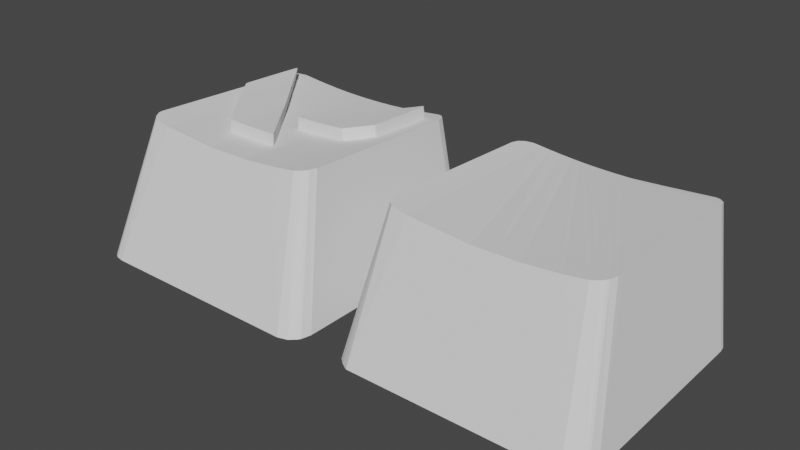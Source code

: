 # Source: VeloKeyCap.blend  (saved by Blender 3.0.42; exported with 4.5.12 LTS)
import bpy
from mathutils import Matrix  # noqa: F401  (used for matrix-valued properties, if any)

bpy.ops.wm.read_factory_settings(use_empty=True)
scene = bpy.context.scene
scene.name = 'Scene'

# ---- collections
col_collection = bpy.data.collections.new('Collection'); scene.collection.children.link(col_collection)

# ---- world
world_world = bpy.data.worlds.new('World'); scene.world = world_world
world_world.use_nodes = True; world_world.node_tree.nodes.clear()
_N = world_world.node_tree.nodes; _L = world_world.node_tree.links
n0 = _N.new('ShaderNodeOutputWorld'); n0.name = 'World Output'; n0.location = (300, 300)
n1 = _N.new('ShaderNodeBackground'); n1.name = 'Background'; n1.location = (10, 300)
n1.inputs[0].default_value = (0.05088, 0.05088, 0.05088, 1.0)
_L.new(n1.outputs[0], n0.inputs[0])
n0.is_active_output = True
world_world.color = (0.05088, 0.05088, 0.05088)
world_world.use_sun_shadow = False
world_world.sun_shadow_jitter_overblur = 0.0

# ---- meshes
me_valorant_keycap_v3 = bpy.data.meshes.new('Valorant_keycap_V3')
me_valorant_keycap_v3.from_pydata([(221.5, 163.0, 266.6), (218.8, 163.0, 266.6), (207.6, 98.67, 270.9), (280.2, 99.04, 272.2), (270.6, 163.1, 267.5), (224.4, 163.0, 266.7), (270.6, 164.7, 267.4), (270.7, 164.5, 267.4), (275.6, 243.1, 263.2), (243.0, 245.9, 262.5), (253.8, 259.6, 262.0), (259.6, 429.1, 251.7), (268.9, 278.5, 261.2), (273.1, 283.7, 261.0), (270.8, 164.4, 267.4), (270.8, 164.4, 267.4), (270.8, 164.3, 267.4), (242.8, 245.4, 262.5), (227.5, 219.9, 263.7), (242.8, 245.1, 262.6), (243.6, 243.6, 262.6), (243.4, 243.7, 262.6), (242.9, 244.5, 262.6), (242.8, 244.7, 262.6), (242.8, 244.9, 262.6), (270.0, 165.6, 267.3), (270.3, 165.2, 267.3), (270.5, 164.9, 267.4), (243.8, 243.4, 262.7), (243.2, 243.9, 262.6), (243.0, 244.1, 262.6), (244.1, 243.3, 262.7), (249.2, 192.6, 265.5), (252.3, 243.2, 262.8), (268.2, 168.2, 267.1), (269.0, 167.0, 267.2), (269.6, 166.2, 267.3), (259.9, 243.2, 262.9), (259.7, 179.2, 266.4), (266.9, 169.9, 267.0), (344.2, 252.5, 268.2), (339.3, 100.6, 277.8), (347.0, 256.0, 268.4), (349.9, 259.6, 268.5), (338.9, 246.2, 268.0), (341.5, 249.3, 268.1), (336.2, 244.0, 267.9), (334.3, 243.7, 267.7), (338.1, 245.3, 268.0), (337.2, 244.4, 268.0), (336.7, 244.1, 267.9), (325.0, 243.4, 266.9), (307.7, 243.3, 265.4), (302.8, 243.2, 265.0), (297.3, 243.2, 264.5), (300.1, 243.2, 264.7), (291.9, 243.2, 264.1), (294.6, 243.2, 264.3), (288.5, 243.2, 263.8), (286.5, 243.2, 263.7), (291.2, 243.2, 264.0), (290.4, 243.2, 264.0), (281.0, 243.1, 263.4), (283.7, 243.2, 263.6), (353.0, 263.4, 268.7), (356.1, 267.3, 268.9), (366.0, 400.2, 263.2), (350.7, 428.9, 259.9), (363.1, 396.7, 263.0), (360.3, 393.1, 262.8), (368.3, 400.4, 263.5), (368.4, 400.3, 263.5), (362.0, 428.9, 261.6), (368.5, 400.2, 263.5), (368.5, 400.1, 263.6), (367.6, 400.8, 263.4), (367.9, 400.7, 263.4), (368.1, 400.6, 263.5), (368.6, 399.8, 263.6), (368.8, 398.5, 263.7), (369.0, 391.4, 264.1), (366.8, 400.7, 263.3), (367.0, 400.8, 263.3), (367.2, 400.8, 263.3), (367.4, 400.8, 263.4), (369.1, 386.7, 264.3), (369.1, 373.5, 265.1), (369.1, 370.3, 265.2), (366.3, 400.4, 263.2), (366.5, 400.6, 263.3), (279.7, 292.0, 260.8), (271.0, 429.0, 252.1), (276.4, 287.9, 260.9), (216.0, 163.0, 266.5), (217.5, 163.0, 266.6), (213.2, 163.0, 266.5), (214.6, 163.0, 266.5), (211.2, 163.0, 266.5), (212.2, 163.0, 266.5), (203.6, 163.0, 266.6), (204.9, 163.0, 266.6), (206.3, 163.0, 266.5), (209.1, 163.0, 266.5), (210.1, 163.0, 266.5), (207.7, 163.0, 266.5), (198.0, 163.0, 266.9), (199.4, 163.0, 266.8), (200.8, 163.0, 266.7), (202.2, 163.0, 266.7), (134.0, 429.0, 256.3), (118.0, 357.5, 262.2), (151.1, 429.0, 254.6), (118.7, 356.6, 262.2), (119.4, 355.7, 262.2), (124.7, 349.1, 262.0), (129.8, 342.6, 261.9), (162.5, 429.0, 253.6), (133.5, 338.0, 261.9), (137.0, 333.5, 261.9), (173.9, 429.0, 252.8), (140.5, 329.2, 261.9), (143.8, 325.0, 261.9), (112.7, 428.9, 258.9), (101.2, 378.8, 263.0), (109.6, 368.2, 262.6), (95.7, 428.9, 261.4), (85.73, 398.2, 264.0), (93.46, 388.5, 263.5), (165.4, 297.8, 261.8), (175.9, 284.6, 261.7), (187.4, 270.1, 261.7), (292.5, 274.0, 1.201), (292.5, 183.2, 1.201), (278.3, 246.4, 1.201), (278.3, 210.8, 1.201), (284.5, 210.8, 116.8), (238.9, 210.8, 1.201), (238.9, 274.0, 1.201), (284.5, 246.4, 116.8), (238.9, 246.4, 1.201), (245.1, 246.4, 116.8), (172.7, 246.4, 116.8), (212.1, 246.4, 116.8), (172.7, 210.8, 116.8), (166.5, 210.8, 1.201), (205.9, 246.4, 1.201), (166.5, 246.4, 1.201), (415.1, 395.6, 0.0254), (376.1, 400.2, 218.4), (407.0, 408.4, 0.0254), (378.7, 393.8, 219.2), (368.1, 408.8, 216.5), (433.6, 43.34, 0.02541), (430.8, 39.01, 0.02541), (409.7, 52.2, 0.0254), (390.2, 113.0, 285.3), (437.7, 59.81, 0.0), (392.4, 116.5, 285.5), (396.3, 128.5, 285.6), (396.4, 125.9, 285.1), (384.6, 107.8, 284.5), (373.6, 102.8, 282.8), (245.1, 210.8, 116.8), (245.1, 183.2, 116.8), (238.9, 183.2, 1.201), (298.7, 183.2, 222.0), (372.2, 116.8, 232.5), (368.0, 113.4, 232.0), (416.7, 69.06, 0.0254), (413.7, 58.72, 0.0254), (377.7, 125.9, 233.0), (380.0, 140.3, 232.7), (416.8, 383.1, 0.0254), (416.8, 72.11, 0.0254), (437.7, 398.7, 0.02541), (303.1, 413.0, 207.9), (323.5, 413.0, 210.0), (298.7, 274.0, 214.7), (282.6, 413.0, 206.4), (259.5, 413.1, 205.2), (386.9, 417.1, 0.0254), (227.6, 274.0, 210.8), (254.3, 413.1, 205.0), (375.7, 427.7, 264.0), (395.8, 400.9, 269.3), (422.8, 427.2, 0.0), (383.1, 424.3, 265.5), (392.2, 414.5, 267.8), (430.7, 419.4, 0.02541), (435.8, 409.6, 0.02541), (245.1, 274.0, 116.8), (212.1, 274.0, 116.8), (205.9, 274.0, 1.201), (249.2, 183.2, 218.2), (158.5, 183.2, 222.0), (212.1, 183.2, 116.8), (152.3, 274.0, 1.201), (158.5, 274.0, 214.7), (152.3, 183.2, 1.201), (212.1, 210.8, 116.8), (205.9, 210.8, 1.201), (205.9, 183.2, 1.201), (248.1, 429.1, 251.3), (223.4, 225.0, 263.3), (225.5, 222.4, 263.5), (236.7, 429.1, 251.1), (219.0, 230.5, 262.9), (221.2, 227.7, 263.1), (411.2, 432.4, 0.02541), (228.1, 429.1, 251.1), (219.6, 429.1, 251.1), (339.3, 428.9, 258.4), (328.0, 428.9, 256.9), (349.9, 380.1, 262.2), (345.1, 374.0, 261.9), (340.3, 368.0, 261.7), (316.6, 429.0, 255.7), (335.9, 362.5, 261.5), (331.5, 356.9, 261.4), (305.2, 429.0, 254.6), (321.9, 344.9, 261.2), (312.4, 333.0, 261.0), (307.8, 327.2, 260.9), (303.1, 321.3, 260.8), (298.8, 316.0, 260.7), (293.8, 429.0, 253.6), (294.6, 310.6, 260.7), (290.7, 305.8, 260.7), (282.4, 429.0, 252.8), (286.8, 300.9, 260.7), (283.3, 296.4, 260.7), (404.5, 24.95, 0.02541), (368.6, 285.4, 269.7), (368.5, 284.4, 269.7), (365.4, 279.4, 269.5), (362.8, 275.9, 269.4), (368.4, 283.7, 269.7), (368.2, 283.2, 269.7), (368.0, 282.9, 269.7), (369.0, 298.3, 269.0), (368.8, 288.8, 269.5), (368.8, 286.8, 269.6), (369.1, 356.3, 266.0), (369.1, 342.4, 266.7), (369.1, 312.6, 268.3), (355.1, 386.6, 262.5), (359.5, 271.7, 269.1), (208.0, 106.4, 220.9), (213.2, 106.4, 220.8), (70.23, 40.82, 0.0254), (218.3, 106.4, 220.7), (223.5, 106.3, 220.7), (393.0, 416.2, 0.0254), (379.5, 388.9, 219.6), (353.8, 412.9, 214.0), (399.5, 44.2, 0.0254), (420.7, 29.88, 0.02541), (308.2, 107.5, 224.7), (359.6, 109.8, 230.8), (387.0, 40.82, 0.0254), (228.6, 106.3, 220.7), (233.7, 106.3, 220.7), (236.3, 413.1, 204.6), (215.7, 413.1, 204.7), (184.9, 413.1, 205.7), (68.73, 417.0, 0.0254), (50.06, 433.5, 0.02541), (98.6, 110.2, 230.7), (65.66, 416.5, 0.0254), (62.71, 415.8, 0.0254), (68.71, 417.0, 0.0254), (101.3, 412.8, 214.4), (89.92, 408.8, 216.4), (215.5, 234.9, 262.6), (217.3, 232.7, 262.8), (208.1, 429.1, 251.3), (196.7, 429.1, 251.7), (200.7, 253.5, 261.9), (203.6, 249.8, 262.0), (206.5, 246.2, 262.1), (214.4, 236.3, 262.6), (211.8, 239.5, 262.4), (213.2, 237.7, 262.5), (209.1, 242.9, 262.3), (167.0, 107.0, 223.0), (278.3, 243.1, 263.3), (22.38, 414.4, 0.02541), (27.62, 422.1, 0.02541), (48.56, 406.8, 0.0254), (70.83, 422.6, 266.1), (32.69, 426.7, 0.02541), (41.8, 431.4, 0.02541), (57.0, 413.4, 0.0254), (81.9, 428.1, 263.8), (77.17, 140.3, 232.7), (85.24, 116.6, 232.5), (78.51, 127.7, 233.1), (40.41, 72.14, 0.0), (42.8, 60.1, 0.0254), (40.41, 383.1, 0.0254), (77.75, 388.9, 219.6), (78.49, 393.8, 219.2), (81.41, 400.7, 218.3), (41.61, 394.1, 0.0254), (185.3, 429.0, 252.1), (190.9, 265.7, 261.7), (194.4, 261.4, 261.8), (197.5, 257.4, 261.8), (108.8, 248.2, 269.0), (105.6, 101.0, 279.3), (112.4, 243.7, 268.9), (115.9, 239.2, 268.8), (118.1, 236.5, 268.8), (120.3, 233.8, 268.8), (122.4, 231.1, 268.8), (124.3, 228.7, 268.8), (51.87, 47.85, 0.0254), (53.49, 24.88, 0.02541), (98.7, 261.1, 269.5), (103.8, 254.6, 269.2), (75.61, 105.0, 283.9), (89.4, 273.1, 270.1), (94.04, 267.1, 269.8), (63.29, 413.2, 268.0), (18.56, 398.7, 0.02541), (19.19, 404.7, 0.02541), (60.45, 400.9, 269.3), (44.91, 56.01, 0.0254), (21.21, 46.44, 0.02541), (18.72, 56.38, 0.02541), (177.1, 163.7, 268.4), (176.7, 163.9, 268.5), (176.5, 164.0, 268.5), (175.8, 164.8, 268.5), (177.7, 163.6, 268.4), (178.8, 163.4, 268.3), (164.1, 179.1, 268.6), (137.8, 211.9, 268.8), (187.3, 163.1, 267.7), (182.2, 163.2, 268.1), (40.12, 27.53, 0.02541), (84.87, 399.3, 264.1), (85.41, 278.3, 270.4), (82.38, 401.2, 264.4), (82.83, 401.4, 264.3), (83.09, 401.4, 264.3), (81.52, 283.6, 270.7), (81.24, 284.3, 270.7), (81.04, 285.5, 270.7), (81.37, 400.5, 264.6), (81.44, 400.6, 264.6), (83.09, 401.4, 264.3), (83.09, 401.4, 264.3), (83.11, 401.4, 264.3), (83.17, 401.4, 264.3), (83.55, 400.9, 264.2), (81.6, 400.8, 264.5), (81.7, 400.9, 264.5), (80.74, 291.0, 270.4), (80.58, 320.7, 268.9), (80.59, 342.9, 267.7), (81.19, 400.0, 264.6), (81.25, 400.2, 264.6), (81.31, 400.4, 264.6), (81.02, 398.8, 264.7), (81.07, 399.3, 264.7), (81.13, 399.7, 264.7), (80.63, 372.0, 266.2), (80.69, 385.9, 265.4), (80.83, 395.2, 264.9), (80.88, 396.4, 264.9), (80.92, 397.4, 264.8), (80.97, 398.2, 264.8), (59.89, 131.2, 285.4), (59.84, 125.9, 285.1), (61.43, 122.0, 285.6), (26.48, 37.64, 0.02541), (34.09, 30.77, 0.02541), (68.13, 111.2, 285.0), (60.01, 128.4, 285.6), (202.0, 164.3, 292.0), (200.8, 164.3, 292.1), (199.7, 164.3, 292.2), (204.4, 164.3, 292.0), (203.2, 164.3, 292.0), (206.9, 164.3, 291.9), (205.7, 164.3, 291.9), (209.3, 164.3, 291.9), (208.1, 164.3, 291.9), (211.2, 164.3, 291.8), (210.3, 164.3, 291.8), (213.0, 164.3, 291.8), (212.1, 164.3, 291.8), (215.5, 164.4, 291.9), (214.3, 164.3, 291.9), (218.2, 164.4, 292.0), (216.8, 164.4, 291.9), (221.1, 164.4, 292.0), (224.0, 164.4, 292.1), (270.2, 164.5, 292.8), (270.4, 165.7, 292.8), (226.9, 221.4, 289.0), (248.8, 193.9, 290.9), (259.3, 180.6, 291.8), (266.5, 171.3, 292.4), (267.7, 169.6, 292.5), (268.6, 168.4, 292.6), (269.2, 167.6, 292.6), (269.6, 167.0, 292.7), (269.9, 166.6, 292.7), (270.1, 166.3, 292.7), (270.2, 166.1, 292.7), (270.3, 165.9, 292.7), (270.3, 165.8, 292.7), (270.3, 165.8, 292.8), (226.9, 221.2, 289.0), (222.8, 226.2, 288.6), (224.8, 223.8, 288.8), (222.9, 226.6, 288.6), (218.7, 231.7, 288.3), (220.8, 229.1, 288.4), (218.8, 232.0, 288.3), (215.5, 236.1, 288.0), (217.1, 234.0, 288.1), (215.5, 236.4, 288.0), (214.5, 237.6, 287.9), (213.4, 239.0, 287.9), (212.0, 240.7, 287.8), (212.0, 241.0, 287.8), (207.0, 247.3, 287.5), (209.5, 244.2, 287.6), (207.0, 247.8, 287.5), (201.5, 254.6, 287.3), (204.3, 251.2, 287.4), (201.5, 255.0, 287.3), (195.5, 262.5, 287.1), (198.5, 258.8, 287.2), (195.5, 263.0, 287.1), (189.1, 271.0, 287.0), (192.3, 267.1, 287.0), (189.0, 271.9, 286.9), (145.6, 326.6, 287.2), (177.8, 286.0, 287.0), (167.4, 299.2, 287.1), (145.6, 326.4, 287.2), (138.8, 334.9, 287.2), (142.1, 330.7, 287.2), (138.8, 335.1, 287.2), (131.9, 343.8, 287.2), (135.4, 339.5, 287.2), (132.0, 344.2, 287.2), (127.0, 350.5, 287.3), (121.8, 357.1, 287.4), (120.6, 358.7, 287.4), (121.1, 358.0, 287.4), (120.6, 359.1, 287.4), (104.3, 379.8, 288.2), (112.4, 369.5, 287.8), (104.3, 380.5, 288.1), (89.3, 399.3, 289.2), (96.86, 389.8, 288.6), (89.28, 399.7, 289.1), (88.59, 400.6, 289.2), (87.27, 402.2, 289.3), (86.89, 402.7, 289.3), (86.83, 402.7, 289.4), (86.81, 402.8, 289.4), (86.81, 402.8, 289.4), (86.81, 402.8, 289.4), (86.55, 402.7, 289.4), (86.1, 402.5, 289.5), (85.42, 402.2, 289.6), (85.32, 402.1, 289.6), (85.16, 402.0, 289.6), (85.09, 401.9, 289.7), (85.03, 401.8, 289.7), (84.96, 401.6, 289.7), (84.9, 401.3, 289.7), (84.84, 401.0, 289.7), (84.79, 400.6, 289.8), (84.74, 400.1, 289.8), (84.69, 399.5, 289.8), (84.64, 398.7, 289.9), (84.6, 397.8, 289.9), (84.55, 396.6, 290.0), (84.41, 387.3, 290.5), (84.34, 373.3, 291.3), (84.31, 344.2, 292.8), (84.29, 322.0, 294.0), (84.46, 292.3, 295.5), (84.75, 286.8, 295.8), (84.96, 285.6, 295.8), (85.24, 284.9, 295.8), (92.95, 274.6, 295.2), (89.12, 279.6, 295.5), (92.97, 274.2, 295.2), (101.8, 262.8, 294.6), (97.45, 268.4, 294.9), (101.8, 262.1, 294.7), (111.4, 249.8, 294.2), (106.6, 256.0, 294.4), (111.4, 249.3, 294.3), (118.1, 240.9, 294.1), (114.8, 245.1, 294.2), (118.1, 240.4, 294.1), (122.1, 235.3, 294.1), (120.0, 237.9, 294.1), (122.0, 235.1, 294.1), (126.1, 230.0, 294.1), (124.0, 232.6, 294.1), (126.2, 230.2, 294.1), (139.7, 213.3, 294.0), (166.0, 180.5, 293.9), (177.8, 166.2, 293.8), (178.5, 165.4, 293.7), (178.7, 165.3, 293.7), (199.7, 164.4, 292.2), (189.3, 164.5, 293.0), (184.2, 164.6, 293.3), (180.7, 164.8, 293.6), (179.7, 165.0, 293.7), (179.0, 165.1, 293.7), (285.0, 244.5, 289.0), (282.4, 244.5, 288.9), (279.9, 244.5, 288.8), (286.8, 244.5, 289.1), (288.8, 244.5, 289.3), (290.1, 244.5, 289.4), (289.5, 244.5, 289.3), (295.3, 244.6, 289.7), (292.7, 244.5, 289.6), (300.5, 244.6, 290.2), (297.8, 244.6, 290.0), (335.0, 245.8, 293.2), (334.5, 245.5, 293.2), (333.9, 245.3, 293.2), (332.1, 245.1, 293.0), (322.7, 244.8, 292.2), (305.5, 244.6, 290.7), (336.5, 247.4, 293.3), (335.8, 246.6, 293.3), (336.5, 247.7, 293.3), (341.4, 253.7, 293.4), (339.0, 250.7, 293.4), (341.4, 254.0, 293.4), (346.9, 260.7, 293.7), (344.1, 257.4, 293.6), (346.9, 261.0, 293.7), (352.7, 268.4, 294.0), (349.8, 264.8, 293.9), (352.7, 268.9, 294.0), (359.3, 277.3, 294.5), (356.0, 273.0, 294.2), (359.3, 277.2, 294.5), (362.0, 280.7, 294.7), (364.6, 284.2, 294.8), (364.7, 284.6, 294.8), (364.9, 285.0, 294.8), (365.1, 285.7, 294.8), (365.2, 286.7, 294.8), (365.3, 288.1, 294.7), (365.4, 290.1, 294.6), (365.6, 299.6, 294.2), (365.6, 313.9, 293.4), (365.7, 343.7, 291.8), (365.7, 371.0, 290.4), (365.7, 357.7, 291.1), (365.6, 371.1, 290.4), (365.6, 374.8, 290.2), (365.6, 388.1, 289.5), (365.5, 392.7, 289.2), (365.3, 399.8, 288.8), (365.1, 401.1, 288.7), (365.0, 401.4, 288.7), (364.9, 401.5, 288.7), (364.9, 401.6, 288.6), (364.8, 401.8, 288.6), (364.6, 401.9, 288.6), (362.4, 401.5, 288.3), (362.8, 401.8, 288.3), (363.0, 402.0, 288.4), (363.3, 402.1, 288.4), (363.5, 402.1, 288.4), (363.7, 402.2, 288.5), (363.9, 402.2, 288.5), (364.1, 402.1, 288.5), (364.4, 402.0, 288.6), (357.0, 394.7, 287.9), (359.6, 398.0, 288.1), (356.9, 394.2, 287.9), (346.9, 381.5, 287.3), (351.9, 387.9, 287.6), (346.9, 381.2, 287.4), (337.6, 369.5, 286.9), (342.2, 375.4, 287.1), (337.6, 369.2, 286.9), (329.0, 358.5, 286.6), (333.3, 363.8, 286.8), (329.1, 358.1, 286.6), (310.1, 334.3, 286.2), (319.6, 346.2, 286.4), (301.0, 322.9, 286.0), (305.5, 328.5, 286.1), (301.0, 322.4, 286.1), (292.8, 312.2, 286.0), (296.9, 317.3, 286.0), (292.8, 311.8, 286.0), (285.3, 302.4, 286.0), (289.1, 307.1, 286.0), (285.3, 302.0, 286.0), (278.5, 293.5, 286.1), (281.9, 297.8, 286.1), (278.5, 293.1, 286.1), (272.4, 285.4, 286.3), (275.4, 289.2, 286.2), (272.4, 284.8, 286.3), (268.5, 279.9, 286.5), (253.4, 260.9, 287.3), (242.5, 247.2, 287.9), (243.7, 244.7, 288.0), (243.4, 244.8, 288.0), (243.1, 244.9, 288.0), (243.0, 245.1, 288.0), (242.8, 245.2, 288.0), (242.6, 245.5, 288.0), (242.4, 245.8, 287.9), (242.4, 246.1, 287.9), (242.3, 246.3, 287.9), (242.3, 246.5, 287.9), (242.4, 246.8, 287.9), (274.9, 244.5, 288.6), (259.4, 244.5, 288.3), (251.9, 244.6, 288.2), (277.3, 244.5, 288.7)], [], [(0, 1, 2), (3, 4, 2), (2, 4, 5), (2, 5, 0), (6, 7, 8), (9, 10, 11), (11, 10, 12), (11, 12, 13), (7, 14, 8), (8, 14, 15), (8, 15, 3), (3, 15, 16), (3, 16, 4), (9, 11, 17), (17, 11, 18), (17, 18, 19), (20, 21, 18), (22, 23, 18), (18, 23, 24), (18, 24, 19), (25, 26, 8), (8, 26, 27), (8, 27, 6), (20, 18, 28), (21, 29, 18), (18, 29, 30), (18, 30, 22), (28, 18, 31), (31, 18, 32), (31, 32, 33), (34, 35, 8), (8, 35, 36), (8, 36, 25), (33, 32, 37), (37, 32, 38), (37, 38, 8), (8, 38, 39), (8, 39, 34), (40, 41, 42), (42, 41, 43), (44, 41, 45), (45, 41, 40), (46, 47, 3), (44, 48, 41), (41, 48, 49), (41, 49, 3), (3, 49, 50), (3, 50, 46), (47, 51, 3), (3, 51, 52), (3, 52, 53), (54, 3, 55), (55, 3, 53), (56, 3, 57), (57, 3, 54), (58, 59, 3), (56, 60, 3), (3, 60, 61), (3, 61, 58), (62, 3, 63), (63, 3, 59), (43, 41, 64), (64, 41, 65), (66, 67, 68), (68, 67, 69), (70, 71, 72), (72, 71, 73), (72, 73, 74), (75, 76, 72), (72, 76, 77), (72, 77, 70), (74, 78, 72), (72, 78, 79), (72, 79, 80), (81, 82, 67), (67, 82, 83), (67, 83, 72), (72, 83, 84), (72, 84, 75), (80, 85, 72), (72, 85, 86), (72, 86, 87), (66, 88, 67), (67, 88, 89), (67, 89, 81), (90, 91, 92), (92, 91, 11), (92, 11, 13), (93, 2, 94), (94, 2, 1), (95, 2, 96), (96, 2, 93), (97, 2, 98), (98, 2, 95), (99, 2, 100), (100, 2, 101), (102, 2, 103), (103, 2, 97), (101, 2, 104), (104, 2, 102), (105, 2, 106), (106, 2, 107), (107, 2, 108), (108, 2, 99), (109, 110, 111), (111, 110, 112), (112, 113, 111), (111, 113, 114), (111, 114, 115), (111, 115, 116), (116, 115, 117), (116, 117, 118), (116, 118, 119), (119, 118, 120), (119, 120, 121), (122, 123, 109), (109, 123, 124), (109, 124, 110), (125, 126, 122), (122, 126, 127), (122, 127, 123), (121, 128, 119), (119, 128, 129), (119, 129, 130), (131, 132, 133), (134, 133, 132), (135, 134, 136), (137, 131, 133), (138, 133, 134), (138, 134, 135), (137, 133, 139), (138, 139, 133), (138, 135, 140), (137, 139, 140), (138, 140, 139), (141, 142, 143), (143, 144, 141), (141, 145, 142), (146, 141, 144), (141, 146, 145), (147, 148, 149), (150, 148, 147), (151, 149, 148), (150, 151, 148), (152, 153, 154), (152, 155, 153), (152, 156, 157), (155, 152, 157), (157, 156, 158), (156, 159, 158), (159, 161, 158), (158, 161, 160), (135, 162, 140), (135, 136, 162), (162, 136, 163), (164, 136, 134), (164, 163, 136), (132, 164, 134), (132, 165, 163), (164, 132, 163), (166, 154, 167), (168, 156, 169), (152, 154, 156), (154, 166, 170), (170, 168, 169), (154, 169, 156), (170, 169, 154), (171, 172, 173), (173, 172, 156), (147, 172, 150), (156, 172, 174), (172, 147, 174), (147, 149, 174), (175, 176, 177), (177, 178, 175), (178, 179, 180), (177, 181, 182), (180, 179, 182), (179, 178, 177), (182, 179, 177), (159, 156, 174), (159, 174, 184), (185, 186, 187), (183, 159, 184), (187, 186, 184), (184, 186, 183), (188, 185, 187), (189, 187, 184), (189, 184, 174), (185, 188, 149), (189, 188, 187), (189, 174, 149), (188, 189, 149), (190, 140, 142), (191, 190, 142), (142, 192, 191), (146, 192, 145), (142, 145, 192), (137, 140, 190), (177, 132, 131), (137, 190, 131), (181, 177, 190), (131, 190, 177), (193, 163, 165), (194, 195, 193), (163, 193, 195), (196, 197, 191), (191, 192, 196), (198, 197, 196), (192, 146, 196), (144, 198, 146), (196, 146, 198), (195, 162, 163), (195, 199, 162), (200, 199, 195), (142, 140, 162), (142, 162, 199), (142, 199, 143), (200, 143, 199), (200, 201, 144), (200, 144, 143), (202, 203, 11), (11, 203, 204), (11, 204, 18), (205, 206, 202), (202, 206, 207), (202, 207, 203), (11, 208, 202), (209, 208, 210), (208, 205, 202), (209, 205, 208), (208, 211, 67), (208, 212, 211), (213, 211, 214), (214, 211, 212), (214, 212, 215), (208, 216, 212), (215, 212, 217), (217, 212, 216), (217, 216, 218), (208, 219, 216), (218, 216, 220), (220, 216, 221), (221, 216, 222), (222, 216, 219), (222, 219, 223), (223, 219, 224), (224, 219, 225), (224, 225, 226), (226, 225, 227), (227, 225, 228), (227, 228, 229), (229, 228, 230), (230, 228, 91), (230, 91, 90), (161, 41, 231), (208, 72, 183), (232, 233, 161), (234, 235, 41), (233, 236, 161), (161, 236, 237), (161, 237, 41), (41, 237, 238), (41, 238, 234), (239, 240, 161), (161, 240, 241), (161, 241, 232), (242, 161, 87), (87, 161, 72), (242, 243, 161), (161, 243, 244), (161, 244, 239), (72, 208, 67), (69, 67, 245), (245, 67, 211), (245, 211, 213), (65, 41, 246), (246, 41, 235), (247, 248, 249), (247, 194, 248), (250, 194, 251), (248, 194, 250), (151, 252, 149), (252, 151, 180), (150, 253, 151), (254, 180, 151), (253, 254, 151), (231, 255, 256), (231, 256, 161), (161, 256, 160), (153, 256, 154), (153, 155, 160), (256, 153, 160), (178, 180, 175), (180, 176, 175), (254, 176, 180), (257, 176, 254), (176, 257, 177), (165, 177, 257), (165, 132, 177), (168, 173, 156), (168, 171, 173), (154, 256, 255), (170, 171, 168), (167, 154, 255), (171, 170, 166), (255, 258, 167), (166, 167, 171), (171, 167, 258), (253, 171, 258), (171, 253, 172), (172, 253, 150), (259, 260, 261), (194, 261, 260), (193, 261, 194), (257, 261, 193), (193, 165, 257), (182, 262, 180), (182, 181, 262), (263, 180, 262), (180, 263, 264), (263, 262, 181), (263, 181, 264), (208, 183, 186), (185, 208, 186), (265, 266, 180), (149, 208, 185), (208, 180, 266), (149, 252, 208), (180, 208, 252), (264, 181, 197), (190, 191, 181), (181, 191, 197), (197, 194, 267), (194, 197, 198), (198, 195, 194), (198, 144, 201), (200, 195, 201), (198, 201, 195), (268, 269, 266), (270, 268, 266), (271, 272, 265), (270, 272, 268), (270, 266, 265), (272, 270, 265), (209, 273, 205), (205, 273, 274), (205, 274, 206), (266, 275, 208), (276, 277, 275), (275, 277, 278), (275, 278, 279), (280, 273, 209), (210, 281, 209), (209, 281, 282), (209, 282, 280), (275, 210, 208), (275, 279, 210), (210, 279, 283), (210, 283, 281), (194, 284, 267), (284, 249, 267), (194, 247, 284), (249, 284, 247), (219, 208, 225), (208, 228, 225), (228, 208, 91), (208, 11, 91), (8, 3, 285), (285, 3, 62), (231, 41, 3), (2, 231, 3), (250, 249, 248), (249, 260, 259), (249, 250, 251), (194, 260, 251), (249, 251, 260), (253, 258, 254), (259, 255, 231), (257, 254, 258), (259, 258, 255), (257, 259, 261), (258, 259, 257), (286, 287, 288), (287, 289, 290), (287, 290, 288), (291, 290, 289), (292, 288, 266), (290, 291, 288), (289, 293, 291), (291, 266, 288), (293, 266, 291), (294, 295, 296), (297, 294, 296), (295, 298, 296), (297, 296, 298), (180, 264, 265), (264, 271, 265), (271, 264, 197), (271, 197, 267), (295, 271, 267), (299, 300, 294), (295, 294, 271), (272, 294, 300), (271, 294, 272), (269, 292, 266), (272, 269, 268), (272, 292, 269), (272, 288, 292), (301, 300, 299), (272, 300, 301), (272, 302, 288), (301, 299, 303), (303, 288, 302), (272, 301, 302), (303, 302, 301), (119, 130, 304), (304, 130, 305), (304, 305, 306), (119, 304, 266), (304, 306, 276), (276, 306, 307), (276, 307, 277), (266, 276, 275), (304, 276, 266), (308, 309, 310), (310, 309, 311), (111, 266, 109), (311, 309, 312), (312, 309, 313), (266, 111, 116), (313, 309, 314), (314, 309, 315), (116, 119, 266), (295, 267, 316), (267, 249, 316), (316, 249, 317), (231, 2, 317), (249, 259, 317), (231, 317, 259), (318, 309, 319), (319, 309, 308), (321, 309, 322), (322, 309, 318), (122, 109, 266), (125, 266, 293), (122, 266, 125), (286, 323, 287), (303, 324, 288), (286, 325, 323), (325, 288, 324), (286, 288, 325), (289, 326, 293), (287, 323, 289), (325, 326, 323), (289, 323, 326), (327, 316, 328), (329, 327, 328), (327, 295, 316), (327, 329, 298), (295, 327, 298), (298, 329, 297), (294, 297, 299), (297, 329, 324), (324, 303, 299), (297, 324, 299), (330, 331, 309), (309, 331, 332), (309, 332, 333), (330, 309, 334), (334, 309, 2), (334, 2, 335), (333, 336, 309), (309, 336, 337), (309, 337, 315), (105, 338, 2), (2, 338, 339), (2, 339, 335), (340, 316, 317), (2, 309, 317), (341, 126, 125), (309, 321, 320), (320, 321, 342), (343, 344, 125), (125, 344, 345), (342, 346, 320), (320, 346, 347), (320, 347, 348), (125, 349, 350), (345, 351, 125), (125, 351, 352), (125, 352, 353), (353, 354, 125), (125, 354, 355), (125, 355, 341), (350, 356, 125), (125, 356, 357), (125, 357, 343), (348, 358, 320), (320, 358, 359), (320, 359, 360), (361, 362, 125), (125, 362, 363), (125, 363, 349), (364, 365, 125), (125, 365, 366), (125, 366, 361), (360, 367, 320), (320, 367, 368), (320, 368, 369), (369, 370, 320), (320, 370, 371), (320, 371, 125), (125, 371, 372), (125, 372, 364), (317, 320, 340), (309, 320, 317), (326, 325, 324), (326, 324, 374), (373, 374, 324), (326, 374, 373), (328, 375, 329), (376, 316, 377), (378, 375, 328), (376, 328, 316), (378, 376, 377), (328, 376, 378), (377, 316, 340), (324, 329, 379), (377, 340, 320), (373, 324, 379), (329, 375, 379), (378, 377, 320), (375, 378, 379), (320, 379, 378), (107, 380, 106), (106, 380, 381), (106, 381, 105), (105, 381, 382), (99, 383, 108), (108, 383, 384), (108, 384, 107), (107, 384, 380), (101, 385, 100), (100, 385, 386), (100, 386, 99), (99, 386, 383), (102, 387, 104), (104, 387, 388), (104, 388, 101), (101, 388, 385), (97, 389, 103), (103, 389, 390), (103, 390, 102), (102, 390, 387), (95, 391, 98), (98, 391, 392), (98, 392, 97), (97, 392, 389), (93, 393, 96), (96, 393, 394), (96, 394, 95), (95, 394, 391), (1, 395, 94), (94, 395, 396), (94, 396, 93), (93, 396, 393), (397, 395, 1), (1, 0, 397), (397, 0, 5), (397, 5, 398), (4, 399, 5), (5, 399, 398), (16, 400, 4), (4, 400, 399), (32, 18, 401), (401, 402, 32), (32, 402, 403), (32, 403, 38), (38, 403, 404), (38, 404, 39), (39, 404, 405), (39, 405, 34), (34, 405, 406), (34, 406, 35), (35, 406, 407), (35, 407, 36), (36, 407, 408), (36, 408, 25), (25, 408, 409), (25, 409, 26), (26, 409, 410), (26, 410, 27), (27, 410, 411), (27, 411, 6), (6, 411, 412), (6, 412, 7), (7, 412, 413), (7, 413, 14), (14, 413, 414), (14, 414, 15), (15, 414, 400), (15, 400, 16), (18, 415, 401), (203, 416, 204), (204, 416, 417), (204, 417, 18), (18, 417, 415), (203, 418, 416), (206, 419, 207), (207, 419, 420), (207, 420, 203), (203, 420, 418), (206, 421, 419), (273, 422, 274), (274, 422, 423), (274, 423, 206), (206, 423, 421), (273, 424, 422), (425, 424, 273), (273, 280, 425), (425, 280, 282), (425, 282, 426), (281, 427, 282), (282, 427, 426), (281, 428, 427), (279, 429, 283), (283, 429, 430), (283, 430, 281), (281, 430, 428), (279, 431, 429), (277, 432, 278), (278, 432, 433), (278, 433, 279), (279, 433, 431), (277, 434, 432), (306, 435, 307), (307, 435, 436), (307, 436, 277), (277, 436, 434), (306, 437, 435), (130, 438, 305), (305, 438, 439), (305, 439, 306), (306, 439, 437), (130, 440, 438), (128, 121, 441), (442, 440, 130), (441, 443, 128), (128, 443, 442), (128, 442, 129), (129, 442, 130), (121, 444, 441), (118, 445, 120), (120, 445, 446), (120, 446, 121), (121, 446, 444), (118, 447, 445), (115, 448, 117), (117, 448, 449), (117, 449, 118), (118, 449, 447), (115, 450, 448), (451, 450, 115), (115, 114, 451), (451, 114, 113), (451, 113, 452), (112, 110, 453), (453, 454, 112), (112, 454, 452), (112, 452, 113), (110, 455, 453), (123, 456, 124), (124, 456, 457), (124, 457, 110), (110, 457, 455), (123, 458, 456), (126, 459, 127), (127, 459, 460), (127, 460, 123), (123, 460, 458), (126, 461, 459), (462, 461, 126), (126, 341, 462), (462, 341, 355), (462, 355, 463), (463, 355, 354), (463, 354, 464), (464, 354, 353), (464, 353, 465), (465, 353, 352), (465, 352, 466), (466, 352, 351), (466, 351, 467), (467, 351, 345), (467, 345, 468), (468, 345, 344), (468, 344, 469), (469, 344, 343), (469, 343, 470), (470, 343, 357), (470, 357, 471), (471, 357, 356), (471, 356, 472), (472, 356, 350), (472, 350, 473), (473, 350, 349), (473, 349, 474), (474, 349, 363), (474, 363, 475), (475, 363, 362), (475, 362, 476), (476, 362, 361), (476, 361, 477), (477, 361, 366), (477, 366, 478), (478, 366, 365), (478, 365, 479), (479, 365, 364), (479, 364, 480), (480, 364, 372), (480, 372, 481), (481, 372, 371), (481, 371, 482), (482, 371, 370), (482, 370, 483), (483, 370, 369), (483, 369, 484), (484, 369, 368), (484, 368, 485), (485, 368, 367), (485, 367, 486), (486, 367, 360), (486, 360, 487), (487, 360, 359), (487, 359, 488), (488, 359, 358), (488, 358, 489), (489, 358, 348), (489, 348, 490), (490, 348, 347), (490, 347, 491), (491, 347, 346), (491, 346, 492), (342, 321, 493), (493, 494, 342), (342, 494, 492), (342, 492, 346), (321, 495, 493), (318, 496, 322), (322, 496, 497), (322, 497, 321), (321, 497, 495), (318, 498, 496), (308, 499, 319), (319, 499, 500), (319, 500, 318), (318, 500, 498), (308, 501, 499), (311, 502, 310), (310, 502, 503), (310, 503, 308), (308, 503, 501), (311, 504, 502), (313, 505, 312), (312, 505, 506), (312, 506, 311), (311, 506, 504), (313, 507, 505), (315, 508, 314), (314, 508, 509), (314, 509, 313), (313, 509, 507), (315, 510, 508), (511, 510, 315), (315, 337, 511), (511, 337, 336), (511, 336, 512), (512, 336, 333), (512, 333, 513), (513, 333, 332), (513, 332, 514), (514, 332, 331), (514, 331, 515), (338, 105, 516), (516, 517, 338), (338, 517, 518), (338, 518, 339), (339, 518, 519), (339, 519, 335), (335, 519, 520), (335, 520, 334), (334, 520, 521), (334, 521, 330), (330, 521, 515), (330, 515, 331), (105, 382, 516), (517, 516, 438), (438, 510, 511), (441, 444, 443), (443, 444, 510), (443, 510, 442), (442, 510, 438), (442, 438, 440), (520, 519, 438), (438, 519, 518), (438, 518, 517), (511, 512, 438), (438, 512, 513), (438, 513, 514), (514, 515, 438), (438, 515, 521), (438, 521, 520), (446, 445, 505), (509, 508, 510), (444, 446, 510), (510, 446, 505), (510, 505, 509), (509, 505, 507), (416, 393, 396), (395, 415, 396), (396, 415, 417), (396, 417, 416), (454, 453, 499), (448, 450, 451), (499, 501, 503), (502, 448, 503), (503, 448, 451), (503, 451, 499), (499, 451, 452), (499, 452, 454), (394, 393, 416), (391, 394, 419), (419, 394, 416), (419, 416, 420), (420, 416, 418), (449, 448, 502), (445, 447, 449), (506, 505, 445), (445, 449, 506), (506, 449, 502), (506, 502, 504), (392, 391, 419), (389, 392, 422), (422, 392, 419), (422, 419, 423), (423, 419, 421), (478, 479, 463), (463, 479, 480), (463, 480, 462), (462, 480, 481), (462, 481, 461), (489, 494, 488), (488, 494, 493), (488, 493, 487), (487, 493, 459), (487, 459, 486), (461, 481, 459), (459, 481, 482), (459, 482, 483), (483, 484, 459), (459, 484, 485), (459, 485, 486), (489, 490, 494), (494, 490, 491), (494, 491, 492), (469, 470, 477), (465, 466, 477), (478, 463, 477), (477, 463, 464), (477, 464, 465), (470, 471, 477), (477, 471, 472), (477, 472, 476), (476, 472, 473), (476, 473, 475), (475, 473, 474), (468, 469, 477), (468, 477, 467), (467, 477, 466), (455, 457, 453), (453, 457, 456), (453, 456, 499), (499, 456, 496), (499, 496, 500), (500, 496, 498), (389, 422, 390), (390, 422, 427), (390, 427, 387), (424, 425, 422), (422, 425, 426), (422, 426, 427), (427, 428, 430), (387, 427, 388), (388, 427, 430), (388, 430, 385), (385, 430, 429), (458, 460, 456), (456, 460, 459), (456, 459, 496), (496, 459, 493), (496, 493, 497), (497, 493, 495), (402, 401, 415), (395, 397, 415), (415, 397, 398), (415, 398, 402), (405, 404, 398), (398, 404, 403), (398, 403, 402), (408, 407, 398), (398, 407, 406), (398, 406, 405), (411, 410, 398), (398, 410, 409), (398, 409, 408), (414, 398, 400), (400, 398, 399), (414, 413, 398), (398, 413, 412), (398, 412, 411), (433, 432, 383), (429, 431, 433), (433, 383, 429), (429, 383, 386), (429, 386, 385), (436, 435, 380), (432, 434, 436), (436, 380, 432), (432, 380, 384), (432, 384, 383), (381, 380, 435), (439, 438, 516), (435, 437, 439), (435, 439, 381), (381, 439, 516), (381, 516, 382), (59, 522, 63), (63, 522, 523), (63, 523, 62), (62, 523, 524), (525, 522, 59), (59, 58, 525), (525, 58, 61), (525, 61, 526), (60, 56, 527), (527, 528, 60), (60, 528, 526), (60, 526, 61), (54, 529, 57), (57, 529, 530), (57, 530, 56), (56, 530, 527), (53, 531, 55), (55, 531, 532), (55, 532, 54), (54, 532, 529), (49, 533, 534), (49, 534, 50), (50, 534, 535), (50, 535, 46), (46, 535, 536), (46, 536, 47), (47, 536, 537), (47, 537, 51), (51, 537, 538), (51, 538, 52), (52, 538, 531), (52, 531, 53), (48, 44, 539), (539, 540, 48), (48, 540, 533), (48, 533, 49), (44, 541, 539), (40, 542, 45), (45, 542, 543), (45, 543, 44), (44, 543, 541), (40, 544, 542), (43, 545, 42), (42, 545, 546), (42, 546, 40), (40, 546, 544), (43, 547, 545), (65, 548, 64), (64, 548, 549), (64, 549, 43), (43, 549, 547), (65, 550, 548), (235, 551, 246), (246, 551, 552), (246, 552, 65), (65, 552, 550), (235, 553, 551), (554, 553, 235), (235, 234, 554), (554, 234, 238), (554, 238, 555), (555, 238, 237), (555, 237, 556), (556, 237, 236), (556, 236, 557), (557, 236, 233), (557, 233, 558), (558, 233, 232), (558, 232, 559), (559, 232, 241), (559, 241, 560), (560, 241, 240), (560, 240, 561), (561, 240, 239), (561, 239, 562), (562, 239, 244), (562, 244, 563), (563, 244, 243), (563, 243, 564), (242, 87, 565), (565, 566, 242), (242, 566, 564), (242, 564, 243), (87, 567, 565), (568, 567, 87), (87, 86, 568), (568, 86, 85), (568, 85, 569), (569, 85, 80), (569, 80, 570), (570, 80, 79), (570, 79, 571), (571, 79, 78), (571, 78, 572), (572, 78, 74), (572, 74, 573), (573, 74, 73), (573, 73, 574), (574, 73, 71), (574, 71, 575), (575, 71, 70), (575, 70, 576), (576, 70, 77), (576, 77, 577), (66, 578, 579), (66, 579, 88), (88, 579, 580), (88, 580, 89), (89, 580, 581), (89, 581, 81), (81, 581, 582), (81, 582, 82), (82, 582, 583), (82, 583, 83), (83, 583, 584), (83, 584, 84), (84, 584, 585), (84, 585, 75), (75, 585, 586), (75, 586, 76), (76, 586, 577), (76, 577, 77), (68, 69, 587), (587, 588, 68), (68, 588, 578), (68, 578, 66), (69, 589, 587), (213, 590, 245), (245, 590, 591), (245, 591, 69), (69, 591, 589), (213, 592, 590), (215, 593, 214), (214, 593, 594), (214, 594, 213), (213, 594, 592), (215, 595, 593), (218, 596, 217), (217, 596, 597), (217, 597, 215), (215, 597, 595), (218, 598, 596), (221, 599, 220), (220, 599, 600), (220, 600, 218), (218, 600, 598), (223, 601, 222), (222, 601, 602), (222, 602, 221), (221, 602, 599), (223, 603, 601), (226, 604, 224), (224, 604, 605), (224, 605, 223), (223, 605, 603), (226, 606, 604), (229, 607, 227), (227, 607, 608), (227, 608, 226), (226, 608, 606), (229, 609, 607), (90, 610, 230), (230, 610, 611), (230, 611, 229), (229, 611, 609), (90, 612, 610), (13, 613, 92), (92, 613, 614), (92, 614, 90), (90, 614, 612), (13, 615, 613), (616, 615, 13), (13, 12, 616), (616, 12, 10), (616, 10, 617), (617, 10, 9), (617, 9, 618), (31, 619, 620), (31, 620, 28), (28, 620, 621), (28, 621, 20), (20, 621, 622), (20, 622, 21), (21, 622, 623), (21, 623, 29), (29, 623, 624), (29, 624, 30), (30, 624, 625), (30, 625, 22), (22, 625, 626), (22, 626, 23), (23, 626, 627), (23, 627, 24), (24, 627, 628), (24, 628, 19), (19, 628, 629), (19, 629, 17), (17, 629, 618), (17, 618, 9), (37, 8, 630), (630, 631, 37), (37, 631, 632), (37, 632, 33), (33, 632, 619), (33, 619, 31), (630, 8, 633), (633, 8, 285), (633, 285, 524), (524, 285, 62), (630, 615, 616), (630, 616, 631), (631, 616, 617), (631, 617, 632), (620, 619, 632), (632, 617, 620), (620, 617, 618), (620, 618, 629), (629, 628, 620), (620, 628, 627), (620, 627, 626), (620, 623, 621), (621, 623, 622), (626, 625, 620), (620, 625, 624), (620, 624, 623), (523, 522, 609), (611, 610, 612), (611, 612, 609), (609, 612, 524), (609, 524, 523), (588, 587, 589), (589, 550, 552), (568, 569, 589), (589, 569, 570), (589, 570, 588), (580, 579, 586), (552, 551, 589), (589, 551, 567), (589, 567, 568), (579, 578, 586), (586, 578, 588), (586, 588, 577), (577, 588, 576), (570, 571, 588), (588, 571, 572), (588, 572, 573), (573, 574, 588), (588, 574, 575), (588, 575, 576), (580, 586, 581), (581, 586, 585), (581, 585, 582), (582, 585, 584), (582, 584, 583), (633, 524, 612), (614, 613, 615), (614, 615, 612), (612, 615, 630), (612, 630, 633), (548, 550, 549), (549, 550, 547), (591, 590, 592), (547, 550, 592), (592, 550, 589), (592, 589, 591), (545, 547, 546), (546, 547, 544), (594, 593, 595), (544, 547, 595), (595, 547, 592), (595, 592, 594), (596, 598, 597), (597, 598, 595), (543, 542, 544), (595, 598, 544), (544, 598, 541), (544, 541, 543), (599, 531, 538), (599, 538, 600), (600, 538, 537), (600, 537, 536), (598, 600, 541), (541, 600, 540), (541, 540, 539), (533, 540, 534), (534, 540, 600), (534, 600, 535), (535, 600, 536), (602, 601, 603), (599, 602, 531), (531, 602, 603), (531, 603, 532), (532, 603, 529), (605, 604, 606), (606, 527, 530), (605, 606, 603), (603, 606, 530), (603, 530, 529), (551, 553, 554), (562, 563, 551), (562, 551, 561), (565, 567, 566), (566, 567, 551), (566, 551, 564), (564, 551, 563), (561, 551, 560), (560, 551, 554), (560, 554, 559), (554, 555, 556), (556, 557, 554), (554, 557, 558), (554, 558, 559), (522, 525, 609), (609, 525, 607), (528, 527, 608), (608, 527, 606), (607, 525, 608), (608, 525, 526), (608, 526, 528), (155, 157, 158), (160, 155, 158), (183, 161, 159), (183, 72, 161), (72, 67, 41), (72, 41, 161), (211, 41, 67), (211, 212, 41), (212, 216, 41), (3, 41, 216), (216, 219, 3), (225, 3, 219), (225, 228, 3), (91, 3, 228), (11, 3, 91), (2, 3, 11), (2, 11, 202), (205, 2, 202), (209, 2, 205), (209, 210, 2), (2, 210, 275), (2, 275, 276), (276, 304, 2), (119, 2, 304), (309, 2, 119), (119, 116, 309), (116, 111, 309), (309, 111, 109), (109, 122, 309), (309, 122, 125), (125, 320, 309), (125, 293, 320), (320, 293, 326), (320, 326, 373), (320, 373, 379)])
me_valorant_keycap_v3.use_remesh_fix_poles = True
me_valorant_keycap_v3.use_remesh_preserve_attributes = False
me_valorant_keycap_v3.update()
me_valorant_keycap_v3_001 = bpy.data.meshes.new('Valorant_keycap_V3.001')
me_valorant_keycap_v3_001.from_pydata([(207.6, 98.67, 270.9), (280.2, 99.04, 272.2), (259.6, 429.1, 251.7), (339.3, 100.6, 277.8), (350.7, 428.9, 259.9), (362.0, 428.9, 261.6), (271.0, 429.0, 252.1), (134.0, 429.0, 256.3), (151.1, 429.0, 254.6), (162.5, 429.0, 253.6), (173.9, 429.0, 252.8), (112.7, 428.9, 258.9), (95.7, 428.9, 261.4), (292.5, 274.0, 1.201), (292.5, 183.2, 1.201), (278.3, 246.4, 1.201), (278.3, 210.8, 1.201), (284.5, 210.8, 116.8), (238.9, 210.8, 1.201), (238.9, 274.0, 1.201), (284.5, 246.4, 116.8), (238.9, 246.4, 1.201), (245.1, 246.4, 116.8), (172.7, 246.4, 116.8), (212.1, 246.4, 116.8), (172.7, 210.8, 116.8), (166.5, 210.8, 1.201), (205.9, 246.4, 1.201), (166.5, 246.4, 1.201), (415.1, 395.6, 0.0254), (376.1, 400.2, 218.4), (407.0, 408.4, 0.0254), (378.7, 393.8, 219.2), (368.1, 408.8, 216.5), (424.2, 49.8, 0.02541), (421.6, 45.62, 0.02541), (409.7, 52.2, 0.0254), (390.2, 113.0, 285.3), (428.2, 65.71, 0.0), (392.4, 116.5, 285.5), (396.3, 128.5, 285.6), (396.2, 141.5, 285.2), (384.6, 107.8, 284.5), (373.6, 102.8, 282.8), (245.1, 210.8, 116.8), (245.1, 183.2, 116.8), (238.9, 183.2, 1.201), (298.7, 183.2, 222.0), (372.2, 116.8, 232.5), (368.0, 113.4, 232.0), (416.7, 69.06, 0.0254), (413.7, 58.72, 0.0254), (377.7, 125.9, 233.0), (380.0, 140.3, 232.7), (416.8, 383.1, 0.0254), (416.8, 72.11, 0.0254), (428.2, 393.3, 0.02541), (303.1, 413.0, 207.9), (323.5, 413.0, 210.0), (298.7, 274.0, 214.7), (282.6, 413.0, 206.4), (259.5, 413.1, 205.2), (386.9, 417.1, 0.0254), (227.6, 274.0, 210.8), (254.3, 413.1, 205.0), (375.7, 427.7, 264.0), (395.8, 400.9, 269.3), (415.5, 420.8, 0.0), (383.1, 424.3, 265.5), (392.2, 414.5, 267.8), (421.4, 413.3, 0.02541), (426.4, 403.8, 0.02541), (245.1, 274.0, 116.8), (212.1, 274.0, 116.8), (205.9, 274.0, 1.201), (249.2, 183.2, 218.2), (158.5, 183.2, 222.0), (212.1, 183.2, 116.8), (152.3, 274.0, 1.201), (158.5, 274.0, 214.7), (152.3, 183.2, 1.201), (212.1, 210.8, 116.8), (205.9, 210.8, 1.201), (205.9, 183.2, 1.201), (248.1, 429.1, 251.3), (236.7, 429.1, 251.1), (404.2, 427.4, 0.02541), (228.1, 429.1, 251.1), (219.6, 429.1, 251.1), (339.3, 428.9, 258.4), (328.0, 428.9, 256.9), (316.6, 429.0, 255.7), (305.2, 429.0, 254.6), (293.8, 429.0, 253.6), (282.4, 429.0, 252.8), (397.8, 28.57, 0.02541), (208.0, 106.4, 220.9), (213.2, 106.4, 220.8), (70.23, 40.82, 0.0254), (218.3, 106.4, 220.7), (223.5, 106.3, 220.7), (393.0, 416.2, 0.0254), (379.5, 388.9, 219.6), (353.8, 412.9, 214.0), (399.5, 44.2, 0.0254), (413.4, 34.67, 0.02541), (308.2, 107.5, 224.7), (359.6, 109.8, 230.8), (387.0, 40.82, 0.0254), (228.6, 106.3, 220.7), (233.7, 106.3, 220.7), (236.3, 413.1, 204.6), (215.7, 413.1, 204.7), (184.9, 413.1, 205.7), (68.73, 417.0, 0.0254), (55.18, 428.5, 0.02541), (98.6, 110.2, 230.7), (65.66, 416.5, 0.0254), (62.71, 415.8, 0.0254), (68.71, 417.0, 0.0254), (101.3, 412.8, 214.4), (89.92, 408.8, 216.4), (208.1, 429.1, 251.3), (196.7, 429.1, 251.7), (167.0, 107.0, 223.0), (32.54, 408.4, 0.02541), (37.6, 415.9, 0.02541), (48.56, 406.8, 0.0254), (70.83, 422.6, 266.1), (42.51, 420.4, 0.02541), (47.19, 424.9, 0.02541), (57.0, 413.4, 0.0254), (81.9, 428.1, 263.8), (77.17, 140.3, 232.7), (85.24, 116.6, 232.5), (78.51, 127.7, 233.1), (40.41, 72.14, 0.0), (42.8, 60.1, 0.0254), (40.41, 383.1, 0.0254), (77.75, 388.9, 219.6), (78.49, 393.8, 219.2), (81.41, 400.7, 218.3), (41.61, 394.1, 0.0254), (185.3, 429.0, 252.1), (105.6, 101.0, 279.3), (51.87, 47.85, 0.0254), (58.49, 28.51, 0.02541), (75.61, 105.0, 283.9), (63.29, 413.2, 268.0), (28.85, 393.3, 0.02541), (29.46, 399.0, 0.02541), (60.45, 400.9, 269.3), (44.91, 56.01, 0.0254), (31.41, 52.8, 0.02541), (29.0, 62.41, 0.02541), (49.69, 33.6, 0.02541), (59.89, 131.2, 285.4), (59.84, 125.9, 285.1), (61.43, 122.0, 285.6), (36.5, 44.29, 0.02541), (43.86, 37.65, 0.02541), (68.13, 111.2, 285.0), (60.01, 128.4, 285.6), (243.9, 98.86, 271.5), (223.8, 429.1, 251.1), (395.8, 128.7, 285.4), (307.9, 278.8, 268.4), (312.3, 277.5, 268.1), (310.1, 278.1, 268.2), (232.4, 429.1, 251.1), (396.1, 263.4, 277.2), (270.2, 353.3, 259.6), (316.3, 415.0, 260.2), (354.3, 201.7, 276.6)], [], [(13, 14, 15), (16, 15, 14), (17, 16, 18), (19, 13, 15), (20, 15, 16), (20, 16, 17), (19, 15, 21), (20, 21, 15), (20, 17, 22), (19, 21, 22), (20, 22, 21), (23, 24, 25), (25, 26, 23), (23, 27, 24), (28, 23, 26), (23, 28, 27), (29, 30, 31), (32, 30, 29), (33, 31, 30), (32, 33, 30), (34, 35, 36), (34, 37, 35), (34, 38, 39), (37, 34, 39), (39, 38, 40), (38, 41, 165, 40), (17, 44, 22), (17, 18, 44), (44, 18, 45), (46, 18, 16), (46, 45, 18), (14, 46, 16), (14, 47, 45), (46, 14, 45), (48, 36, 49), (50, 38, 51), (34, 36, 38), (36, 48, 52), (52, 50, 51), (36, 51, 38), (52, 51, 36), (53, 54, 55), (55, 54, 38), (29, 54, 32), (38, 54, 56), (54, 29, 56), (29, 31, 56), (57, 58, 59), (59, 60, 57), (60, 61, 62), (59, 63, 64), (62, 61, 64), (61, 60, 59), (64, 61, 59), (41, 38, 56), (41, 56, 66, 170), (67, 68, 69), (70, 67, 69), (71, 69, 66), (71, 66, 56), (67, 70, 31), (71, 70, 69), (71, 56, 31), (70, 71, 31), (72, 22, 24), (73, 72, 24), (24, 74, 73), (28, 74, 27), (24, 27, 74), (19, 22, 72), (59, 14, 13), (19, 72, 13), (63, 59, 72), (13, 72, 59), (75, 45, 47), (76, 77, 75), (45, 75, 77), (78, 79, 73), (73, 74, 78), (80, 79, 78), (74, 28, 78), (26, 80, 28), (78, 28, 80), (77, 44, 45), (77, 81, 44), (82, 81, 77), (24, 22, 44), (24, 44, 81), (24, 81, 25), (82, 25, 81), (82, 83, 26), (82, 26, 25), (2, 86, 84), (87, 86, 88, 164), (86, 85, 84), (87, 169, 85, 86), (86, 89, 4), (86, 90, 89), (86, 91, 90), (86, 92, 91), (43, 3, 95), (86, 5, 65), (5, 86, 4), (96, 97, 98), (96, 76, 97), (99, 76, 100), (97, 76, 99), (33, 101, 31), (101, 33, 62), (32, 102, 33), (103, 62, 33), (102, 103, 33), (95, 104, 105), (95, 105, 43), (43, 105, 42), (35, 105, 36), (35, 37, 42), (105, 35, 42), (60, 62, 57), (62, 58, 57), (103, 58, 62), (106, 58, 103), (58, 106, 59), (47, 59, 106), (47, 14, 59), (50, 55, 38), (50, 53, 55), (36, 105, 104), (52, 53, 50), (49, 36, 104), (53, 52, 48), (104, 107, 49), (48, 49, 53), (53, 49, 107), (102, 53, 107), (53, 102, 54), (54, 102, 32), (108, 109, 110), (76, 110, 109), (75, 110, 76), (106, 110, 75), (75, 47, 106), (64, 111, 62), (64, 63, 111), (112, 62, 111), (62, 112, 113), (112, 111, 63), (112, 63, 113), (86, 65, 68), (67, 86, 68), (114, 115, 62), (31, 86, 67), (86, 62, 115), (31, 101, 86), (62, 86, 101), (113, 63, 79), (72, 73, 63), (63, 73, 79), (79, 76, 116), (76, 79, 80), (80, 77, 76), (80, 26, 83), (82, 77, 83), (80, 83, 77), (117, 118, 115), (119, 117, 115), (120, 121, 114), (119, 121, 117), (119, 115, 114), (121, 119, 114), (115, 122, 86), (122, 88, 86), (76, 124, 116), (124, 98, 116), (76, 96, 124), (98, 124, 96), (92, 86, 93), (86, 94, 93), (94, 86, 6), (86, 2, 6), (95, 3, 1), (0, 95, 1, 163), (99, 98, 97), (98, 109, 108), (98, 99, 100), (76, 109, 100), (98, 100, 109), (102, 107, 103), (108, 104, 95), (106, 103, 107), (108, 107, 104), (106, 108, 110), (107, 108, 106), (125, 126, 127), (126, 128, 129), (126, 129, 127), (130, 129, 128), (131, 127, 115), (129, 130, 127), (128, 132, 130), (130, 115, 127), (132, 115, 130), (133, 134, 135), (136, 133, 135), (134, 137, 135), (136, 135, 137), (62, 113, 114), (113, 120, 114), (120, 113, 79), (120, 79, 116), (134, 120, 116), (138, 139, 133), (134, 133, 120), (121, 133, 139), (120, 133, 121), (118, 131, 115), (121, 118, 117), (121, 131, 118), (121, 127, 131), (140, 139, 138), (121, 139, 140), (121, 141, 127), (140, 138, 142), (142, 127, 141), (121, 140, 141), (142, 141, 140), (10, 143, 115), (115, 123, 122), (143, 123, 115), (8, 115, 7), (115, 8, 9), (9, 10, 115), (134, 116, 145), (116, 98, 145), (145, 98, 146), (95, 0, 146), (98, 108, 146), (95, 146, 108), (11, 7, 115), (12, 115, 132), (11, 115, 12), (125, 148, 126), (142, 149, 127), (125, 150, 148), (150, 127, 149), (125, 127, 150), (126, 148, 128), (150, 151, 148), (152, 145, 153), (154, 152, 153), (152, 134, 145), (152, 154, 137), (134, 152, 137), (137, 154, 136), (133, 136, 138), (136, 154, 149), (149, 142, 138), (136, 149, 138), (155, 145, 146), (0, 144, 146), (146, 147, 155), (144, 147, 146), (151, 150, 149), (151, 149, 157), (156, 157, 149), (153, 158, 154), (159, 145, 160), (161, 158, 153), (159, 153, 145), (161, 159, 160), (153, 159, 161), (160, 145, 155), (149, 154, 162), (160, 155, 147), (156, 149, 162), (154, 158, 162), (161, 160, 147), (162, 151, 157, 156), (158, 148, 151, 162), (161, 128, 148, 158), (147, 132, 128, 161), (144, 12, 132, 147), (0, 11, 12, 144), (163, 7, 11, 0), (1, 8, 7, 163), (3, 9, 8, 1), (43, 10, 9, 3), (42, 143, 10, 43), (37, 123, 143, 42), (39, 122, 123, 37), (40, 166, 88, 122, 39), (168, 164, 88, 166), (69, 84, 85, 172, 66), (68, 2, 84, 69), (65, 6, 2, 68), (5, 94, 6, 65), (4, 93, 94, 5), (89, 92, 93, 4), (90, 91, 92, 89), (165, 168, 166, 40), (41, 173, 167, 168, 165), (167, 171, 87, 164, 168), (169, 87, 171, 85), (85, 171, 167, 172), (172, 167, 173, 66), (66, 173, 41, 170)])
me_valorant_keycap_v3_001.use_remesh_fix_poles = True
me_valorant_keycap_v3_001.use_remesh_preserve_attributes = False
me_valorant_keycap_v3_001.update()

# ---- objects
ob_valorant_keycap_v3 = bpy.data.objects.new('Valorant_keycap_V3', me_valorant_keycap_v3)
ob_valorant_keycap_v3_001 = bpy.data.objects.new('Valorant_keycap_V3.001', me_valorant_keycap_v3_001)

# ---- transforms, parenting, visibility, modifiers, constraints
ob_valorant_keycap_v3.location = (0.0, 0.0, 0.0)
ob_valorant_keycap_v3.scale = (0.04199, 0.04201, 0.03299)
ob_valorant_keycap_v3_001.location = (19.9, 0.0, 0.0)
ob_valorant_keycap_v3_001.scale = (0.04199, 0.04201, 0.03299)

# ---- collection membership
col_collection.objects.link(ob_valorant_keycap_v3)
col_collection.objects.link(ob_valorant_keycap_v3_001)

# ---- scene / render settings (as saved in the file)
scene.frame_start = 1; scene.frame_end = 250; scene.frame_set(1)
scene.render.engine = 'BLENDER_EEVEE_NEXT'
scene.cycles.sampling_pattern = 'TABULATED_SOBOL'
scene.cycles.use_light_tree = False
scene.view_settings.view_transform = 'Filmic'
scene.unit_settings.scale_length = 0.001
bpy.context.view_layer.update()

# ---- added for rendering (the .blend has no active camera and no usable light): camera, sun
cam_auto = bpy.data.cameras.new('AutoCamera')
cam_auto.lens = 50.0
cam_auto.sensor_width = 36.0
cam_auto.clip_end = 1000.0
ob_auto_camera = bpy.data.objects.new('AutoCamera', cam_auto)
scene.collection.objects.link(ob_auto_camera)
ob_auto_camera.location = (58.2189, -37.0374, 35.9894)
ob_auto_camera.rotation_euler = (1.09748, -7.21219e-08, 0.694738)
scene.camera = ob_auto_camera
light_auto_sun = bpy.data.lights.new('AutoSun', 'SUN')
light_auto_sun.energy = 3.0
light_auto_sun.angle = 0.0523599
ob_auto_sun = bpy.data.objects.new('AutoSun', light_auto_sun)
scene.collection.objects.link(ob_auto_sun)
ob_auto_sun.rotation_euler = (0.872665, 0.174533, 0.523599)
bpy.context.view_layer.update()
